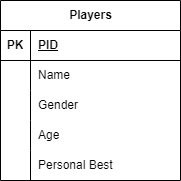

The diagram above was exported from draw.io. Its source (the exported page's mxGraphModel, read from the mxfile embedded in the PNG):
<mxGraphModel dx="1120" dy="484" grid="1" gridSize="10" guides="1" tooltips="1" connect="1" arrows="1" fold="1" page="1" pageScale="1" pageWidth="3300" pageHeight="4681" math="0" shadow="0" extFonts="Permanent Marker^https://fonts.googleapis.com/css?family=Permanent+Marker">
  <root>
    <mxCell id="0" />
    <mxCell id="1" parent="0" />
    <mxCell id="y78cekXD3l1OUbZMIiBl-1" value="Players" style="shape=table;startSize=30;container=1;collapsible=1;childLayout=tableLayout;fixedRows=1;rowLines=0;fontStyle=1;align=center;resizeLast=1;html=1;" vertex="1" parent="1">
      <mxGeometry x="430" y="180" width="180" height="180" as="geometry">
        <mxRectangle x="430" y="180" width="80" height="30" as="alternateBounds" />
      </mxGeometry>
    </mxCell>
    <mxCell id="y78cekXD3l1OUbZMIiBl-2" value="" style="shape=tableRow;horizontal=0;startSize=0;swimlaneHead=0;swimlaneBody=0;fillColor=none;collapsible=0;dropTarget=0;points=[[0,0.5],[1,0.5]];portConstraint=eastwest;top=0;left=0;right=0;bottom=1;" vertex="1" parent="y78cekXD3l1OUbZMIiBl-1">
      <mxGeometry y="30" width="180" height="30" as="geometry" />
    </mxCell>
    <mxCell id="y78cekXD3l1OUbZMIiBl-3" value="PK" style="shape=partialRectangle;connectable=0;fillColor=none;top=0;left=0;bottom=0;right=0;fontStyle=1;overflow=hidden;whiteSpace=wrap;html=1;" vertex="1" parent="y78cekXD3l1OUbZMIiBl-2">
      <mxGeometry width="30" height="30" as="geometry">
        <mxRectangle width="30" height="30" as="alternateBounds" />
      </mxGeometry>
    </mxCell>
    <mxCell id="y78cekXD3l1OUbZMIiBl-4" value="PID" style="shape=partialRectangle;connectable=0;fillColor=none;top=0;left=0;bottom=0;right=0;align=left;spacingLeft=6;fontStyle=5;overflow=hidden;whiteSpace=wrap;html=1;" vertex="1" parent="y78cekXD3l1OUbZMIiBl-2">
      <mxGeometry x="30" width="150" height="30" as="geometry">
        <mxRectangle width="150" height="30" as="alternateBounds" />
      </mxGeometry>
    </mxCell>
    <mxCell id="y78cekXD3l1OUbZMIiBl-5" value="" style="shape=tableRow;horizontal=0;startSize=0;swimlaneHead=0;swimlaneBody=0;fillColor=none;collapsible=0;dropTarget=0;points=[[0,0.5],[1,0.5]];portConstraint=eastwest;top=0;left=0;right=0;bottom=0;" vertex="1" parent="y78cekXD3l1OUbZMIiBl-1">
      <mxGeometry y="60" width="180" height="30" as="geometry" />
    </mxCell>
    <mxCell id="y78cekXD3l1OUbZMIiBl-6" value="" style="shape=partialRectangle;connectable=0;fillColor=none;top=0;left=0;bottom=0;right=0;editable=1;overflow=hidden;whiteSpace=wrap;html=1;" vertex="1" parent="y78cekXD3l1OUbZMIiBl-5">
      <mxGeometry width="30" height="30" as="geometry">
        <mxRectangle width="30" height="30" as="alternateBounds" />
      </mxGeometry>
    </mxCell>
    <mxCell id="y78cekXD3l1OUbZMIiBl-7" value="Name" style="shape=partialRectangle;connectable=0;fillColor=none;top=0;left=0;bottom=0;right=0;align=left;spacingLeft=6;overflow=hidden;whiteSpace=wrap;html=1;" vertex="1" parent="y78cekXD3l1OUbZMIiBl-5">
      <mxGeometry x="30" width="150" height="30" as="geometry">
        <mxRectangle width="150" height="30" as="alternateBounds" />
      </mxGeometry>
    </mxCell>
    <mxCell id="y78cekXD3l1OUbZMIiBl-8" value="" style="shape=tableRow;horizontal=0;startSize=0;swimlaneHead=0;swimlaneBody=0;fillColor=none;collapsible=0;dropTarget=0;points=[[0,0.5],[1,0.5]];portConstraint=eastwest;top=0;left=0;right=0;bottom=0;" vertex="1" parent="y78cekXD3l1OUbZMIiBl-1">
      <mxGeometry y="90" width="180" height="30" as="geometry" />
    </mxCell>
    <mxCell id="y78cekXD3l1OUbZMIiBl-9" value="" style="shape=partialRectangle;connectable=0;fillColor=none;top=0;left=0;bottom=0;right=0;editable=1;overflow=hidden;whiteSpace=wrap;html=1;" vertex="1" parent="y78cekXD3l1OUbZMIiBl-8">
      <mxGeometry width="30" height="30" as="geometry">
        <mxRectangle width="30" height="30" as="alternateBounds" />
      </mxGeometry>
    </mxCell>
    <mxCell id="y78cekXD3l1OUbZMIiBl-10" value="Gender&lt;span style=&quot;white-space: pre;&quot;&gt;&#09;&lt;/span&gt;" style="shape=partialRectangle;connectable=0;fillColor=none;top=0;left=0;bottom=0;right=0;align=left;spacingLeft=6;overflow=hidden;whiteSpace=wrap;html=1;" vertex="1" parent="y78cekXD3l1OUbZMIiBl-8">
      <mxGeometry x="30" width="150" height="30" as="geometry">
        <mxRectangle width="150" height="30" as="alternateBounds" />
      </mxGeometry>
    </mxCell>
    <mxCell id="y78cekXD3l1OUbZMIiBl-11" value="" style="shape=tableRow;horizontal=0;startSize=0;swimlaneHead=0;swimlaneBody=0;fillColor=none;collapsible=0;dropTarget=0;points=[[0,0.5],[1,0.5]];portConstraint=eastwest;top=0;left=0;right=0;bottom=0;" vertex="1" parent="y78cekXD3l1OUbZMIiBl-1">
      <mxGeometry y="120" width="180" height="30" as="geometry" />
    </mxCell>
    <mxCell id="y78cekXD3l1OUbZMIiBl-12" value="" style="shape=partialRectangle;connectable=0;fillColor=none;top=0;left=0;bottom=0;right=0;editable=1;overflow=hidden;whiteSpace=wrap;html=1;" vertex="1" parent="y78cekXD3l1OUbZMIiBl-11">
      <mxGeometry width="30" height="30" as="geometry">
        <mxRectangle width="30" height="30" as="alternateBounds" />
      </mxGeometry>
    </mxCell>
    <mxCell id="y78cekXD3l1OUbZMIiBl-13" value="Age" style="shape=partialRectangle;connectable=0;fillColor=none;top=0;left=0;bottom=0;right=0;align=left;spacingLeft=6;overflow=hidden;whiteSpace=wrap;html=1;" vertex="1" parent="y78cekXD3l1OUbZMIiBl-11">
      <mxGeometry x="30" width="150" height="30" as="geometry">
        <mxRectangle width="150" height="30" as="alternateBounds" />
      </mxGeometry>
    </mxCell>
    <mxCell id="y78cekXD3l1OUbZMIiBl-14" value="" style="shape=tableRow;horizontal=0;startSize=0;swimlaneHead=0;swimlaneBody=0;fillColor=none;collapsible=0;dropTarget=0;points=[[0,0.5],[1,0.5]];portConstraint=eastwest;top=0;left=0;right=0;bottom=0;" vertex="1" parent="y78cekXD3l1OUbZMIiBl-1">
      <mxGeometry y="150" width="180" height="30" as="geometry" />
    </mxCell>
    <mxCell id="y78cekXD3l1OUbZMIiBl-15" value="" style="shape=partialRectangle;connectable=0;fillColor=none;top=0;left=0;bottom=0;right=0;editable=1;overflow=hidden;whiteSpace=wrap;html=1;" vertex="1" parent="y78cekXD3l1OUbZMIiBl-14">
      <mxGeometry width="30" height="30" as="geometry">
        <mxRectangle width="30" height="30" as="alternateBounds" />
      </mxGeometry>
    </mxCell>
    <mxCell id="y78cekXD3l1OUbZMIiBl-16" value="Personal Best" style="shape=partialRectangle;connectable=0;fillColor=none;top=0;left=0;bottom=0;right=0;align=left;spacingLeft=6;overflow=hidden;whiteSpace=wrap;html=1;" vertex="1" parent="y78cekXD3l1OUbZMIiBl-14">
      <mxGeometry x="30" width="150" height="30" as="geometry">
        <mxRectangle width="150" height="30" as="alternateBounds" />
      </mxGeometry>
    </mxCell>
  </root>
</mxGraphModel>